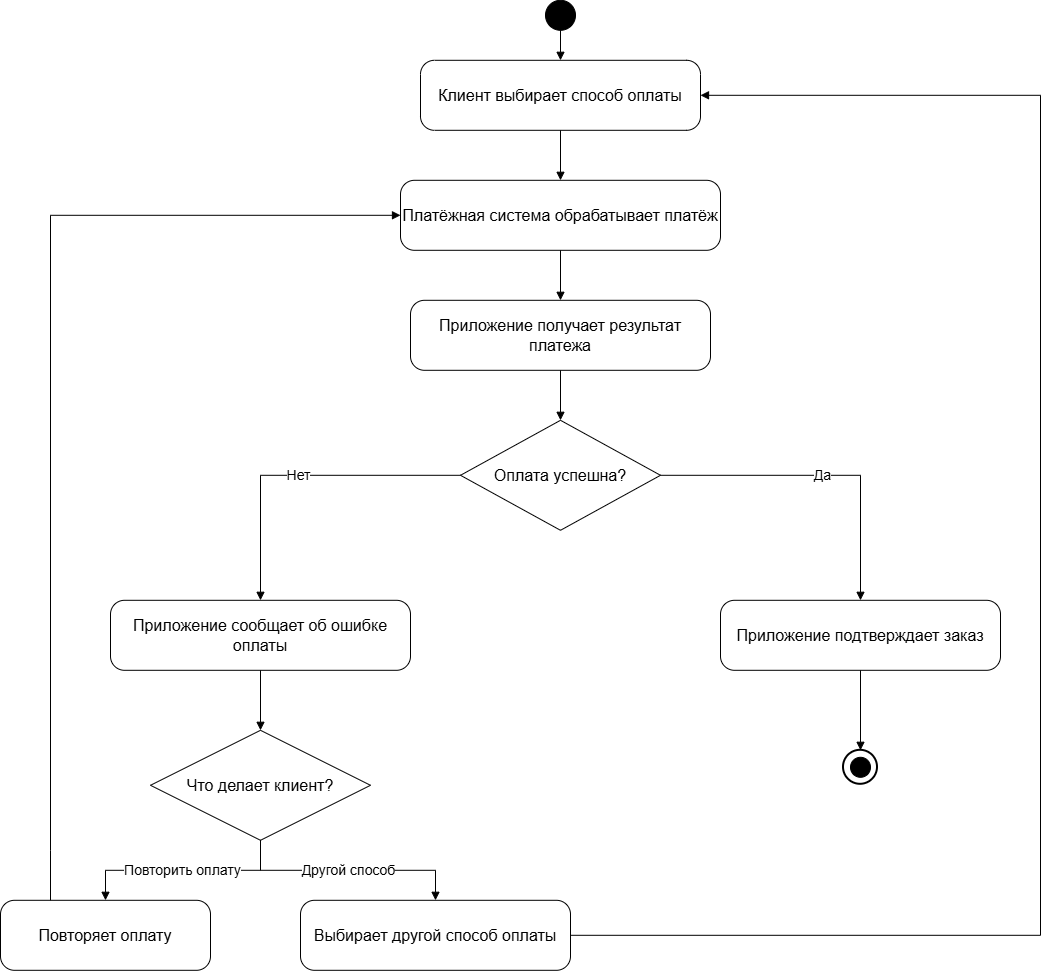

The diagram above was exported from draw.io. Its source (the exported page's mxGraphModel, read from the mxfile embedded in the PNG):
<mxGraphModel dx="1571" dy="997" grid="1" gridSize="10" guides="1" tooltips="1" connect="1" arrows="1" fold="1" page="1" pageScale="1" pageWidth="1200" pageHeight="1150" math="0" shadow="0">
  <root>
    <mxCell id="0" />
    <mxCell id="1" parent="0" />
    <mxCell id="start" parent="1" style="ellipse;whiteSpace=wrap;html=1;aspect=fixed;fillColor=#000000;strokeColor=#000000;" value="" vertex="1">
      <mxGeometry height="30" width="30" x="585" y="90" as="geometry" />
    </mxCell>
    <mxCell id="a1" parent="1" style="rounded=1;whiteSpace=wrap;html=1;arcSize=20;fontSize=16;" value="Клиент выбирает способ оплаты" vertex="1">
      <mxGeometry height="70" width="280" x="460" y="150" as="geometry" />
    </mxCell>
    <mxCell id="a2" parent="1" style="rounded=1;whiteSpace=wrap;html=1;arcSize=20;fontSize=16;" value="Платёжная система обрабатывает платёж" vertex="1">
      <mxGeometry height="70" width="320" x="440" y="270" as="geometry" />
    </mxCell>
    <mxCell id="a_result" parent="1" style="rounded=1;whiteSpace=wrap;html=1;arcSize=20;fontSize=16;" value="Приложение получает результат платежа" vertex="1">
      <mxGeometry height="70" width="300" x="450" y="390" as="geometry" />
    </mxCell>
    <mxCell id="d1" parent="1" style="rhombus;whiteSpace=wrap;html=1;fontSize=16;" value="Оплата успешна?" vertex="1">
      <mxGeometry height="110" width="200" x="500" y="510" as="geometry" />
    </mxCell>
    <mxCell id="a3" parent="1" style="rounded=1;whiteSpace=wrap;html=1;arcSize=20;fontSize=16;" value="Приложение подтверждает заказ" vertex="1">
      <mxGeometry height="70" width="280" x="760" y="690" as="geometry" />
    </mxCell>
    <mxCell id="a4" parent="1" style="rounded=1;whiteSpace=wrap;html=1;arcSize=20;fontSize=16;" value="Приложение сообщает об ошибке оплаты" vertex="1">
      <mxGeometry height="70" width="300" x="150" y="690" as="geometry" />
    </mxCell>
    <mxCell id="d2" parent="1" style="rhombus;whiteSpace=wrap;html=1;fontSize=16;" value="Что делает клиент?" vertex="1">
      <mxGeometry height="110" width="220" x="190" y="820" as="geometry" />
    </mxCell>
    <mxCell id="a5" parent="1" style="rounded=1;whiteSpace=wrap;html=1;arcSize=20;fontSize=16;" value="Повторяет оплату" vertex="1">
      <mxGeometry height="70" width="210" x="40" y="990" as="geometry" />
    </mxCell>
    <mxCell id="a6" parent="1" style="rounded=1;whiteSpace=wrap;html=1;arcSize=20;fontSize=16;" value="Выбирает другой способ оплаты" vertex="1">
      <mxGeometry height="70" width="270" x="340" y="990" as="geometry" />
    </mxCell>
    <mxCell id="endOuter" parent="1" style="ellipse;whiteSpace=wrap;html=1;aspect=fixed;fillColor=none;strokeColor=#000000;strokeWidth=2;" value="" vertex="1">
      <mxGeometry height="34" width="34" x="883" y="840" as="geometry" />
    </mxCell>
    <mxCell id="endInner" parent="1" style="ellipse;whiteSpace=wrap;html=1;aspect=fixed;fillColor=#000000;strokeColor=#000000;" value="" vertex="1">
      <mxGeometry height="20" width="20" x="890" y="847" as="geometry" />
    </mxCell>
    <mxCell id="e1" edge="1" parent="1" source="start" style="edgeStyle=orthogonalEdgeStyle;rounded=0;orthogonalLoop=1;jettySize=auto;html=1;endArrow=block;endFill=1;" target="a1">
      <mxGeometry relative="1" as="geometry" />
    </mxCell>
    <mxCell id="e2" edge="1" parent="1" source="a1" style="edgeStyle=orthogonalEdgeStyle;rounded=0;orthogonalLoop=1;jettySize=auto;html=1;endArrow=block;endFill=1;" target="a2">
      <mxGeometry relative="1" as="geometry" />
    </mxCell>
    <mxCell id="e3" edge="1" parent="1" source="a2" style="edgeStyle=orthogonalEdgeStyle;rounded=0;orthogonalLoop=1;jettySize=auto;html=1;endArrow=block;endFill=1;" target="a_result">
      <mxGeometry relative="1" as="geometry" />
    </mxCell>
    <mxCell id="e4" edge="1" parent="1" source="d1" style="edgeStyle=orthogonalEdgeStyle;rounded=0;orthogonalLoop=1;jettySize=auto;html=1;endArrow=block;endFill=1;fontSize=14;" target="a3" value="Да">
      <mxGeometry relative="1" as="geometry" />
    </mxCell>
    <mxCell id="e5" edge="1" parent="1" source="d1" style="edgeStyle=orthogonalEdgeStyle;rounded=0;orthogonalLoop=1;jettySize=auto;html=1;endArrow=block;endFill=1;fontSize=14;" target="a4" value="Нет">
      <mxGeometry relative="1" as="geometry" />
    </mxCell>
    <mxCell id="e6" edge="1" parent="1" source="a3" style="edgeStyle=orthogonalEdgeStyle;rounded=0;orthogonalLoop=1;jettySize=auto;html=1;endArrow=block;endFill=1;" target="endOuter">
      <mxGeometry relative="1" as="geometry" />
    </mxCell>
    <mxCell id="e7" edge="1" parent="1" source="a4" style="edgeStyle=orthogonalEdgeStyle;rounded=0;orthogonalLoop=1;jettySize=auto;html=1;endArrow=block;endFill=1;" target="d2">
      <mxGeometry relative="1" as="geometry" />
    </mxCell>
    <mxCell id="e8" edge="1" parent="1" source="d2" style="edgeStyle=orthogonalEdgeStyle;rounded=0;orthogonalLoop=1;jettySize=auto;html=1;endArrow=block;endFill=1;fontSize=14;" target="a5" value="Повторить оплату">
      <mxGeometry relative="1" as="geometry" />
    </mxCell>
    <mxCell id="e9" edge="1" parent="1" source="d2" style="edgeStyle=orthogonalEdgeStyle;rounded=0;orthogonalLoop=1;jettySize=auto;html=1;endArrow=block;endFill=1;fontSize=14;" target="a6" value="Другой способ">
      <mxGeometry relative="1" as="geometry" />
    </mxCell>
    <mxCell id="e10" edge="1" parent="1" source="a5" style="edgeStyle=orthogonalEdgeStyle;rounded=0;orthogonalLoop=1;jettySize=auto;html=1;endArrow=block;endFill=1;" target="a2">
      <mxGeometry relative="1" as="geometry">
        <Array as="points">
          <mxPoint x="90" y="940" />
          <mxPoint x="90" y="305" />
          <mxPoint x="440" y="305" />
        </Array>
      </mxGeometry>
    </mxCell>
    <mxCell id="e11" edge="1" parent="1" source="a6" style="edgeStyle=orthogonalEdgeStyle;rounded=0;orthogonalLoop=1;jettySize=auto;html=1;endArrow=block;endFill=1;" target="a1">
      <mxGeometry relative="1" as="geometry">
        <Array as="points">
          <mxPoint x="1080" y="1025" />
          <mxPoint x="1080" y="185" />
        </Array>
      </mxGeometry>
    </mxCell>
    <mxCell id="e12" edge="1" parent="1" source="a_result" style="edgeStyle=orthogonalEdgeStyle;rounded=0;orthogonalLoop=1;jettySize=auto;html=1;endArrow=block;endFill=1;" target="d1">
      <mxGeometry relative="1" as="geometry" />
    </mxCell>
  </root>
</mxGraphModel>